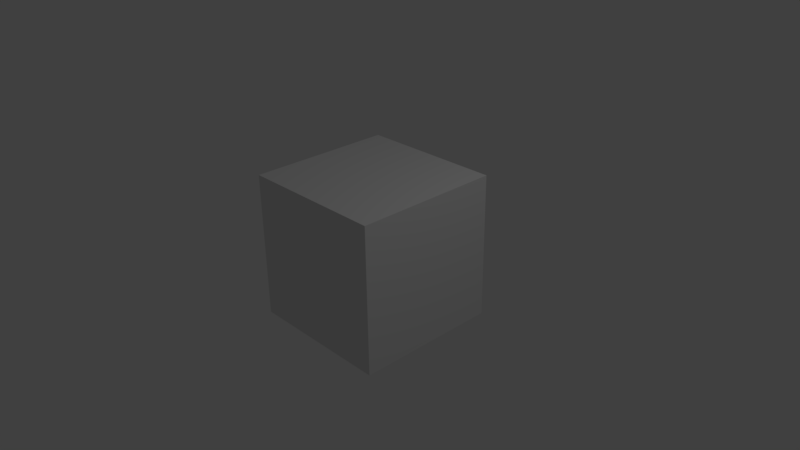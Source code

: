# Source: test.blend  (saved by Blender 2.77.0; exported with 4.5.12 LTS)
import bpy
from mathutils import Matrix  # noqa: F401  (used for matrix-valued properties, if any)

bpy.ops.wm.read_factory_settings(use_empty=True)
scene = bpy.context.scene
scene.name = 'Scene'

# ---- collections
col_collection_1 = bpy.data.collections.new('Collection 1'); scene.collection.children.link(col_collection_1)

# ---- materials (node trees are filled in below, after node groups)
mat_material = bpy.data.materials.new('Material')
mat_material.alpha_threshold = 0.0
mat_material.use_transparent_shadow = False
mat_material.roughness = 0.5
mat_material.line_color = (0.0, 0.0, 0.0, 1.0)

# ---- material node trees

# ---- world
world_world = bpy.data.worlds.new('World'); scene.world = world_world
world_world.color = (0.05088, 0.05088, 0.05088)
world_world.use_sun_shadow = False
world_world.sun_shadow_jitter_overblur = 0.0
world_world.cycles.sampling_method = 'MANUAL'

# ---- cameras
cam_camera = bpy.data.cameras.new('Camera')
cam_camera.clip_end = 100.0
cam_camera.lens = 35.0
cam_camera.sensor_width = 32.0
cam_camera.sensor_height = 18.0
cam_camera.ortho_scale = 7.314
cam_camera.dof.focus_distance = 0.0
cam_camera.dof.aperture_fstop = 128.0

# ---- lights
light_lamp = bpy.data.lights.new('Lamp', 'POINT')
light_lamp.transmission_factor = 0.0
light_lamp.cutoff_distance = 30.0
light_lamp.energy = 100.0
light_lamp.shadow_buffer_clip_start = 1.001
light_lamp.shadow_soft_size = 0.1
light_lamp.shadow_maximum_resolution = 0.006
light_lamp.use_absolute_resolution = True

# ---- meshes
me_cube = bpy.data.meshes.new('Cube')
me_cube.from_pydata([(1.0, 1.0, -1.0), (1.0, -1.0, -1.0), (-1.0, -1.0, -1.0), (-1.0, 1.0, -1.0), (1.0, 1.0, 1.0), (1.0, -1.0, 1.0), (-1.0, -1.0, 1.0), (-1.0, 1.0, 1.0)], [], [(0, 1, 2, 3), (4, 7, 6, 5), (0, 4, 5, 1), (1, 5, 6, 2), (2, 6, 7, 3), (4, 0, 3, 7)])
me_cube.materials.append(mat_material)
me_cube.use_remesh_preserve_volume = False
me_cube.use_remesh_preserve_attributes = False
me_cube.use_mirror_vertex_groups = False
me_cube.update()

# ---- objects
ob_cube = bpy.data.objects.new('Cube', me_cube)
ob_lamp = bpy.data.objects.new('Lamp', light_lamp)
ob_camera = bpy.data.objects.new('Camera', cam_camera)

# ---- transforms, parenting, visibility, modifiers, constraints
ob_cube.location = (-0.05862, 0.06109, 0.06535)
ob_cube.lock_rotations_4d = False
ob_cube.empty_display_type = 'ARROWS'
ob_cube.lineart.crease_threshold = 0.0
ob_lamp.location = (4.076, 1.005, 5.904)
ob_lamp.rotation_euler = (0.6503, 0.05522, 1.866)
ob_lamp.lock_rotations_4d = False
ob_lamp.empty_display_type = 'ARROWS'
ob_lamp.color = (0.0, 0.0, 0.0, 0.0)
ob_lamp.lineart.crease_threshold = 0.0
ob_camera.location = (7.481, -6.508, 5.344)
ob_camera.rotation_euler = (1.109, 0.01082, 0.8149)
ob_camera.lock_rotations_4d = False
ob_camera.empty_display_type = 'ARROWS'
ob_camera.color = (0.0, 0.0, 0.0, 0.0)
ob_camera.display_type = 'WIRE'
ob_camera.lineart.crease_threshold = 0.0

# ---- collection membership
col_collection_1.objects.link(ob_cube)
col_collection_1.objects.link(ob_lamp)
col_collection_1.objects.link(ob_camera)

# ---- scene / render settings (as saved in the file)
scene.camera = ob_camera
scene.frame_start = 1; scene.frame_end = 250; scene.frame_set(1)
scene.render.engine = 'BLENDER_EEVEE_NEXT'
scene.render.resolution_percentage = 50
scene.render.dither_intensity = 0.0
scene.cycles.use_denoising = False
scene.cycles.samples = 128
scene.cycles.sampling_pattern = 'TABULATED_SOBOL'
scene.cycles.light_sampling_threshold = 0.0
scene.cycles.use_adaptive_sampling = False
scene.cycles.use_light_tree = False
scene.cycles.blur_glossy = 0.0
scene.cycles.sample_clamp_indirect = 0.0
scene.view_settings.view_transform = 'Standard'
bpy.context.view_layer.update()
